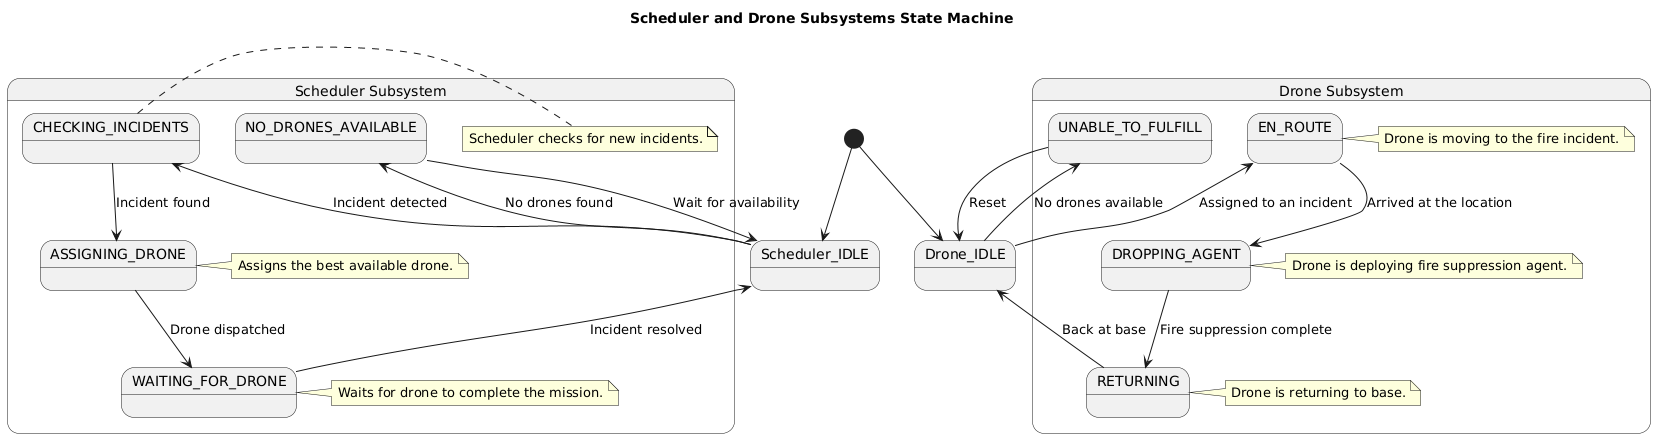

The diagram above was rendered by PlantUML. Its source (embedded in the PNG):
@startuml
title Scheduler and Drone Subsystems State Machine

[*] --> Scheduler_IDLE

state "Scheduler Subsystem" as Scheduler {
    Scheduler_IDLE --> CHECKING_INCIDENTS : Incident detected
    CHECKING_INCIDENTS --> ASSIGNING_DRONE : Incident found
    ASSIGNING_DRONE --> WAITING_FOR_DRONE : Drone dispatched
    WAITING_FOR_DRONE --> Scheduler_IDLE : Incident resolved

    Scheduler_IDLE --> NO_DRONES_AVAILABLE : No drones found
    NO_DRONES_AVAILABLE --> Scheduler_IDLE : Wait for availability

    note right of CHECKING_INCIDENTS
      Scheduler checks for new incidents.
    end note

    note right of ASSIGNING_DRONE
      Assigns the best available drone.
    end note

    note right of WAITING_FOR_DRONE
      Waits for drone to complete the mission.
    end note
}

[*] --> Drone_IDLE

state "Drone Subsystem" as Drone {
    Drone_IDLE --> EN_ROUTE : Assigned to an incident
    EN_ROUTE --> DROPPING_AGENT : Arrived at the location
    DROPPING_AGENT --> RETURNING : Fire suppression complete
    RETURNING --> Drone_IDLE : Back at base

    Drone_IDLE --> UNABLE_TO_FULFILL : No drones available
    UNABLE_TO_FULFILL --> Drone_IDLE : Reset

    note right of EN_ROUTE
      Drone is moving to the fire incident.
    end note

    note right of DROPPING_AGENT
      Drone is deploying fire suppression agent.
    end note

    note right of RETURNING
      Drone is returning to base.
    end note
}
@enduml